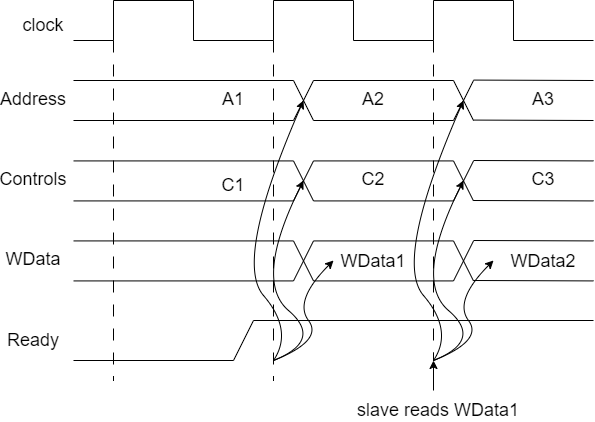

The diagram above was exported from draw.io. Its source (the exported page's mxGraphModel, read from the mxfile embedded in the PNG):
<mxGraphModel dx="709" dy="755" grid="1" gridSize="10" guides="1" tooltips="1" connect="1" arrows="1" fold="1" page="1" pageScale="1" pageWidth="827" pageHeight="1169" math="0" shadow="0">
  <root>
    <mxCell id="0" />
    <mxCell id="1" parent="0" />
    <mxCell id="6qIAwMOOPH3zpNrzvaVR-1" value="" style="endArrow=none;html=1;rounded=0;" edge="1" parent="1">
      <mxGeometry width="50" height="50" relative="1" as="geometry">
        <mxPoint x="120" y="160" as="sourcePoint" />
        <mxPoint x="160" y="160" as="targetPoint" />
      </mxGeometry>
    </mxCell>
    <mxCell id="6qIAwMOOPH3zpNrzvaVR-2" value="" style="endArrow=none;html=1;rounded=0;" edge="1" parent="1">
      <mxGeometry width="50" height="50" relative="1" as="geometry">
        <mxPoint x="160" y="120" as="sourcePoint" />
        <mxPoint x="240" y="120" as="targetPoint" />
      </mxGeometry>
    </mxCell>
    <mxCell id="6qIAwMOOPH3zpNrzvaVR-3" value="" style="endArrow=none;html=1;rounded=0;" edge="1" parent="1">
      <mxGeometry width="50" height="50" relative="1" as="geometry">
        <mxPoint x="240" y="160" as="sourcePoint" />
        <mxPoint x="320" y="160" as="targetPoint" />
      </mxGeometry>
    </mxCell>
    <mxCell id="6qIAwMOOPH3zpNrzvaVR-4" value="" style="endArrow=none;html=1;rounded=0;" edge="1" parent="1">
      <mxGeometry width="50" height="50" relative="1" as="geometry">
        <mxPoint x="160" y="160" as="sourcePoint" />
        <mxPoint x="160" y="120" as="targetPoint" />
      </mxGeometry>
    </mxCell>
    <mxCell id="6qIAwMOOPH3zpNrzvaVR-5" value="" style="endArrow=none;html=1;rounded=0;" edge="1" parent="1">
      <mxGeometry width="50" height="50" relative="1" as="geometry">
        <mxPoint x="240" y="160" as="sourcePoint" />
        <mxPoint x="240" y="120" as="targetPoint" />
      </mxGeometry>
    </mxCell>
    <mxCell id="6qIAwMOOPH3zpNrzvaVR-6" value="" style="endArrow=none;html=1;rounded=0;" edge="1" parent="1">
      <mxGeometry width="50" height="50" relative="1" as="geometry">
        <mxPoint x="320" y="120" as="sourcePoint" />
        <mxPoint x="400" y="120" as="targetPoint" />
      </mxGeometry>
    </mxCell>
    <mxCell id="6qIAwMOOPH3zpNrzvaVR-7" value="" style="endArrow=none;html=1;rounded=0;" edge="1" parent="1">
      <mxGeometry width="50" height="50" relative="1" as="geometry">
        <mxPoint x="400" y="160" as="sourcePoint" />
        <mxPoint x="480" y="160" as="targetPoint" />
      </mxGeometry>
    </mxCell>
    <mxCell id="6qIAwMOOPH3zpNrzvaVR-8" value="" style="endArrow=none;html=1;rounded=0;" edge="1" parent="1">
      <mxGeometry width="50" height="50" relative="1" as="geometry">
        <mxPoint x="320" y="160" as="sourcePoint" />
        <mxPoint x="320" y="120" as="targetPoint" />
      </mxGeometry>
    </mxCell>
    <mxCell id="6qIAwMOOPH3zpNrzvaVR-9" value="" style="endArrow=none;html=1;rounded=0;" edge="1" parent="1">
      <mxGeometry width="50" height="50" relative="1" as="geometry">
        <mxPoint x="400" y="160" as="sourcePoint" />
        <mxPoint x="400" y="120" as="targetPoint" />
      </mxGeometry>
    </mxCell>
    <mxCell id="6qIAwMOOPH3zpNrzvaVR-10" value="" style="endArrow=none;html=1;rounded=0;" edge="1" parent="1">
      <mxGeometry width="50" height="50" relative="1" as="geometry">
        <mxPoint x="480" y="120" as="sourcePoint" />
        <mxPoint x="560" y="120" as="targetPoint" />
      </mxGeometry>
    </mxCell>
    <mxCell id="6qIAwMOOPH3zpNrzvaVR-11" value="" style="endArrow=none;html=1;rounded=0;" edge="1" parent="1">
      <mxGeometry width="50" height="50" relative="1" as="geometry">
        <mxPoint x="560" y="160" as="sourcePoint" />
        <mxPoint x="640" y="160" as="targetPoint" />
      </mxGeometry>
    </mxCell>
    <mxCell id="6qIAwMOOPH3zpNrzvaVR-12" value="" style="endArrow=none;html=1;rounded=0;" edge="1" parent="1">
      <mxGeometry width="50" height="50" relative="1" as="geometry">
        <mxPoint x="480" y="160" as="sourcePoint" />
        <mxPoint x="480" y="120" as="targetPoint" />
      </mxGeometry>
    </mxCell>
    <mxCell id="6qIAwMOOPH3zpNrzvaVR-13" value="" style="endArrow=none;html=1;rounded=0;" edge="1" parent="1">
      <mxGeometry width="50" height="50" relative="1" as="geometry">
        <mxPoint x="560" y="160" as="sourcePoint" />
        <mxPoint x="560" y="120" as="targetPoint" />
      </mxGeometry>
    </mxCell>
    <mxCell id="6qIAwMOOPH3zpNrzvaVR-14" value="&lt;font style=&quot;font-size: 18px;&quot;&gt;clock&lt;/font&gt;" style="text;strokeColor=none;align=center;fillColor=none;html=1;verticalAlign=middle;whiteSpace=wrap;rounded=0;" vertex="1" parent="1">
      <mxGeometry x="60" y="130" width="60" height="30" as="geometry" />
    </mxCell>
    <mxCell id="6qIAwMOOPH3zpNrzvaVR-15" value="" style="endArrow=none;html=1;rounded=0;" edge="1" parent="1">
      <mxGeometry width="50" height="50" relative="1" as="geometry">
        <mxPoint x="340" y="200" as="sourcePoint" />
        <mxPoint x="120" y="200" as="targetPoint" />
      </mxGeometry>
    </mxCell>
    <mxCell id="6qIAwMOOPH3zpNrzvaVR-16" value="&lt;font style=&quot;font-size: 18px;&quot;&gt;Address&lt;/font&gt;" style="text;strokeColor=none;align=center;fillColor=none;html=1;verticalAlign=middle;whiteSpace=wrap;rounded=0;" vertex="1" parent="1">
      <mxGeometry x="50" y="204" width="60" height="30" as="geometry" />
    </mxCell>
    <mxCell id="6qIAwMOOPH3zpNrzvaVR-17" value="" style="endArrow=none;html=1;rounded=0;" edge="1" parent="1">
      <mxGeometry width="50" height="50" relative="1" as="geometry">
        <mxPoint x="340" y="240" as="sourcePoint" />
        <mxPoint x="120" y="240" as="targetPoint" />
      </mxGeometry>
    </mxCell>
    <mxCell id="6qIAwMOOPH3zpNrzvaVR-18" value="" style="endArrow=none;html=1;rounded=0;" edge="1" parent="1">
      <mxGeometry width="50" height="50" relative="1" as="geometry">
        <mxPoint x="360" y="240" as="sourcePoint" />
        <mxPoint x="340" y="200" as="targetPoint" />
      </mxGeometry>
    </mxCell>
    <mxCell id="6qIAwMOOPH3zpNrzvaVR-19" value="" style="endArrow=none;html=1;rounded=0;" edge="1" parent="1">
      <mxGeometry width="50" height="50" relative="1" as="geometry">
        <mxPoint x="360" y="200" as="sourcePoint" />
        <mxPoint x="340" y="240" as="targetPoint" />
      </mxGeometry>
    </mxCell>
    <mxCell id="6qIAwMOOPH3zpNrzvaVR-20" value="" style="endArrow=none;html=1;rounded=0;" edge="1" parent="1">
      <mxGeometry width="50" height="50" relative="1" as="geometry">
        <mxPoint x="500" y="200" as="sourcePoint" />
        <mxPoint x="360" y="200" as="targetPoint" />
      </mxGeometry>
    </mxCell>
    <mxCell id="6qIAwMOOPH3zpNrzvaVR-21" value="" style="endArrow=none;html=1;rounded=0;" edge="1" parent="1">
      <mxGeometry width="50" height="50" relative="1" as="geometry">
        <mxPoint x="500" y="240" as="sourcePoint" />
        <mxPoint x="360" y="240" as="targetPoint" />
      </mxGeometry>
    </mxCell>
    <mxCell id="6qIAwMOOPH3zpNrzvaVR-22" value="" style="endArrow=none;html=1;rounded=0;" edge="1" parent="1">
      <mxGeometry width="50" height="50" relative="1" as="geometry">
        <mxPoint x="520" y="240" as="sourcePoint" />
        <mxPoint x="500" y="200" as="targetPoint" />
      </mxGeometry>
    </mxCell>
    <mxCell id="6qIAwMOOPH3zpNrzvaVR-23" value="" style="endArrow=none;html=1;rounded=0;" edge="1" parent="1">
      <mxGeometry width="50" height="50" relative="1" as="geometry">
        <mxPoint x="520" y="200" as="sourcePoint" />
        <mxPoint x="500" y="240" as="targetPoint" />
      </mxGeometry>
    </mxCell>
    <mxCell id="6qIAwMOOPH3zpNrzvaVR-24" value="" style="endArrow=none;html=1;rounded=0;" edge="1" parent="1">
      <mxGeometry width="50" height="50" relative="1" as="geometry">
        <mxPoint x="640" y="200" as="sourcePoint" />
        <mxPoint x="520" y="199.58" as="targetPoint" />
      </mxGeometry>
    </mxCell>
    <mxCell id="6qIAwMOOPH3zpNrzvaVR-25" value="" style="endArrow=none;html=1;rounded=0;" edge="1" parent="1">
      <mxGeometry width="50" height="50" relative="1" as="geometry">
        <mxPoint x="640" y="240" as="sourcePoint" />
        <mxPoint x="520" y="239.58" as="targetPoint" />
      </mxGeometry>
    </mxCell>
    <mxCell id="6qIAwMOOPH3zpNrzvaVR-43" value="" style="endArrow=none;html=1;rounded=0;" edge="1" parent="1">
      <mxGeometry width="50" height="50" relative="1" as="geometry">
        <mxPoint x="340" y="280.42" as="sourcePoint" />
        <mxPoint x="120" y="280.42" as="targetPoint" />
      </mxGeometry>
    </mxCell>
    <mxCell id="6qIAwMOOPH3zpNrzvaVR-44" value="&lt;font style=&quot;font-size: 18px;&quot;&gt;Controls&lt;/font&gt;" style="text;strokeColor=none;align=center;fillColor=none;html=1;verticalAlign=middle;whiteSpace=wrap;rounded=0;" vertex="1" parent="1">
      <mxGeometry x="50" y="284.42" width="60" height="30" as="geometry" />
    </mxCell>
    <mxCell id="6qIAwMOOPH3zpNrzvaVR-45" value="" style="endArrow=none;html=1;rounded=0;" edge="1" parent="1">
      <mxGeometry width="50" height="50" relative="1" as="geometry">
        <mxPoint x="340" y="320.42" as="sourcePoint" />
        <mxPoint x="120" y="320.42" as="targetPoint" />
      </mxGeometry>
    </mxCell>
    <mxCell id="6qIAwMOOPH3zpNrzvaVR-46" value="" style="endArrow=none;html=1;rounded=0;" edge="1" parent="1">
      <mxGeometry width="50" height="50" relative="1" as="geometry">
        <mxPoint x="360" y="320.42" as="sourcePoint" />
        <mxPoint x="340" y="280.42" as="targetPoint" />
      </mxGeometry>
    </mxCell>
    <mxCell id="6qIAwMOOPH3zpNrzvaVR-47" value="" style="endArrow=none;html=1;rounded=0;" edge="1" parent="1">
      <mxGeometry width="50" height="50" relative="1" as="geometry">
        <mxPoint x="360" y="280.42" as="sourcePoint" />
        <mxPoint x="340" y="320.42" as="targetPoint" />
      </mxGeometry>
    </mxCell>
    <mxCell id="6qIAwMOOPH3zpNrzvaVR-48" value="" style="endArrow=none;html=1;rounded=0;" edge="1" parent="1">
      <mxGeometry width="50" height="50" relative="1" as="geometry">
        <mxPoint x="500" y="280.42" as="sourcePoint" />
        <mxPoint x="360" y="280.42" as="targetPoint" />
      </mxGeometry>
    </mxCell>
    <mxCell id="6qIAwMOOPH3zpNrzvaVR-49" value="" style="endArrow=none;html=1;rounded=0;" edge="1" parent="1">
      <mxGeometry width="50" height="50" relative="1" as="geometry">
        <mxPoint x="500" y="320.42" as="sourcePoint" />
        <mxPoint x="360" y="320.42" as="targetPoint" />
      </mxGeometry>
    </mxCell>
    <mxCell id="6qIAwMOOPH3zpNrzvaVR-50" value="" style="endArrow=none;html=1;rounded=0;" edge="1" parent="1">
      <mxGeometry width="50" height="50" relative="1" as="geometry">
        <mxPoint x="520" y="320.42" as="sourcePoint" />
        <mxPoint x="500" y="280.42" as="targetPoint" />
      </mxGeometry>
    </mxCell>
    <mxCell id="6qIAwMOOPH3zpNrzvaVR-51" value="" style="endArrow=none;html=1;rounded=0;" edge="1" parent="1">
      <mxGeometry width="50" height="50" relative="1" as="geometry">
        <mxPoint x="520" y="280.42" as="sourcePoint" />
        <mxPoint x="500" y="320.42" as="targetPoint" />
      </mxGeometry>
    </mxCell>
    <mxCell id="6qIAwMOOPH3zpNrzvaVR-52" value="" style="endArrow=none;html=1;rounded=0;" edge="1" parent="1">
      <mxGeometry width="50" height="50" relative="1" as="geometry">
        <mxPoint x="640" y="280.42" as="sourcePoint" />
        <mxPoint x="520" y="280" as="targetPoint" />
      </mxGeometry>
    </mxCell>
    <mxCell id="6qIAwMOOPH3zpNrzvaVR-53" value="" style="endArrow=none;html=1;rounded=0;" edge="1" parent="1">
      <mxGeometry width="50" height="50" relative="1" as="geometry">
        <mxPoint x="640" y="320.42" as="sourcePoint" />
        <mxPoint x="520" y="320" as="targetPoint" />
      </mxGeometry>
    </mxCell>
    <mxCell id="6qIAwMOOPH3zpNrzvaVR-54" value="" style="endArrow=none;html=1;rounded=0;" edge="1" parent="1">
      <mxGeometry width="50" height="50" relative="1" as="geometry">
        <mxPoint x="340" y="360.42" as="sourcePoint" />
        <mxPoint x="120" y="360.42" as="targetPoint" />
      </mxGeometry>
    </mxCell>
    <mxCell id="6qIAwMOOPH3zpNrzvaVR-55" value="&lt;font style=&quot;font-size: 18px;&quot;&gt;WData&lt;/font&gt;" style="text;strokeColor=none;align=center;fillColor=none;html=1;verticalAlign=middle;whiteSpace=wrap;rounded=0;" vertex="1" parent="1">
      <mxGeometry x="50" y="364.42" width="60" height="30" as="geometry" />
    </mxCell>
    <mxCell id="6qIAwMOOPH3zpNrzvaVR-56" value="" style="endArrow=none;html=1;rounded=0;" edge="1" parent="1">
      <mxGeometry width="50" height="50" relative="1" as="geometry">
        <mxPoint x="340" y="400.42" as="sourcePoint" />
        <mxPoint x="120" y="400.42" as="targetPoint" />
      </mxGeometry>
    </mxCell>
    <mxCell id="6qIAwMOOPH3zpNrzvaVR-57" value="" style="endArrow=none;html=1;rounded=0;" edge="1" parent="1">
      <mxGeometry width="50" height="50" relative="1" as="geometry">
        <mxPoint x="360" y="400.42" as="sourcePoint" />
        <mxPoint x="340" y="360.42" as="targetPoint" />
      </mxGeometry>
    </mxCell>
    <mxCell id="6qIAwMOOPH3zpNrzvaVR-58" value="" style="endArrow=none;html=1;rounded=0;" edge="1" parent="1">
      <mxGeometry width="50" height="50" relative="1" as="geometry">
        <mxPoint x="360" y="360.42" as="sourcePoint" />
        <mxPoint x="340" y="400.42" as="targetPoint" />
      </mxGeometry>
    </mxCell>
    <mxCell id="6qIAwMOOPH3zpNrzvaVR-59" value="" style="endArrow=none;html=1;rounded=0;" edge="1" parent="1">
      <mxGeometry width="50" height="50" relative="1" as="geometry">
        <mxPoint x="500" y="360.42" as="sourcePoint" />
        <mxPoint x="360" y="360.42" as="targetPoint" />
      </mxGeometry>
    </mxCell>
    <mxCell id="6qIAwMOOPH3zpNrzvaVR-60" value="" style="endArrow=none;html=1;rounded=0;" edge="1" parent="1">
      <mxGeometry width="50" height="50" relative="1" as="geometry">
        <mxPoint x="500" y="400.42" as="sourcePoint" />
        <mxPoint x="360" y="400.42" as="targetPoint" />
      </mxGeometry>
    </mxCell>
    <mxCell id="6qIAwMOOPH3zpNrzvaVR-61" value="" style="endArrow=none;html=1;rounded=0;" edge="1" parent="1">
      <mxGeometry width="50" height="50" relative="1" as="geometry">
        <mxPoint x="520" y="400.42" as="sourcePoint" />
        <mxPoint x="500" y="360.42" as="targetPoint" />
      </mxGeometry>
    </mxCell>
    <mxCell id="6qIAwMOOPH3zpNrzvaVR-62" value="" style="endArrow=none;html=1;rounded=0;" edge="1" parent="1">
      <mxGeometry width="50" height="50" relative="1" as="geometry">
        <mxPoint x="520" y="360.42" as="sourcePoint" />
        <mxPoint x="500" y="400.42" as="targetPoint" />
      </mxGeometry>
    </mxCell>
    <mxCell id="6qIAwMOOPH3zpNrzvaVR-63" value="" style="endArrow=none;html=1;rounded=0;" edge="1" parent="1">
      <mxGeometry width="50" height="50" relative="1" as="geometry">
        <mxPoint x="640" y="360.42" as="sourcePoint" />
        <mxPoint x="520" y="360" as="targetPoint" />
      </mxGeometry>
    </mxCell>
    <mxCell id="6qIAwMOOPH3zpNrzvaVR-64" value="" style="endArrow=none;html=1;rounded=0;" edge="1" parent="1">
      <mxGeometry width="50" height="50" relative="1" as="geometry">
        <mxPoint x="640" y="400.42" as="sourcePoint" />
        <mxPoint x="520" y="400" as="targetPoint" />
      </mxGeometry>
    </mxCell>
    <mxCell id="6qIAwMOOPH3zpNrzvaVR-65" value="" style="endArrow=none;html=1;rounded=0;" edge="1" parent="1">
      <mxGeometry width="50" height="50" relative="1" as="geometry">
        <mxPoint x="280" y="480" as="sourcePoint" />
        <mxPoint x="120" y="480" as="targetPoint" />
      </mxGeometry>
    </mxCell>
    <mxCell id="6qIAwMOOPH3zpNrzvaVR-66" value="" style="endArrow=none;html=1;rounded=0;" edge="1" parent="1">
      <mxGeometry width="50" height="50" relative="1" as="geometry">
        <mxPoint x="280" y="480" as="sourcePoint" />
        <mxPoint x="300" y="440" as="targetPoint" />
      </mxGeometry>
    </mxCell>
    <mxCell id="6qIAwMOOPH3zpNrzvaVR-67" value="" style="endArrow=none;html=1;rounded=0;" edge="1" parent="1">
      <mxGeometry width="50" height="50" relative="1" as="geometry">
        <mxPoint x="640" y="440" as="sourcePoint" />
        <mxPoint x="300" y="440" as="targetPoint" />
      </mxGeometry>
    </mxCell>
    <mxCell id="6qIAwMOOPH3zpNrzvaVR-68" value="" style="endArrow=none;html=1;rounded=0;dashed=1;dashPattern=12 12;" edge="1" parent="1">
      <mxGeometry width="50" height="50" relative="1" as="geometry">
        <mxPoint x="320" y="160" as="sourcePoint" />
        <mxPoint x="320" y="500" as="targetPoint" />
      </mxGeometry>
    </mxCell>
    <mxCell id="6qIAwMOOPH3zpNrzvaVR-69" value="" style="endArrow=none;html=1;rounded=0;dashed=1;dashPattern=12 12;" edge="1" parent="1">
      <mxGeometry width="50" height="50" relative="1" as="geometry">
        <mxPoint x="160" y="160" as="sourcePoint" />
        <mxPoint x="160" y="500" as="targetPoint" />
      </mxGeometry>
    </mxCell>
    <mxCell id="6qIAwMOOPH3zpNrzvaVR-70" value="" style="endArrow=none;html=1;rounded=0;dashed=1;dashPattern=12 12;" edge="1" parent="1">
      <mxGeometry width="50" height="50" relative="1" as="geometry">
        <mxPoint x="480" y="160" as="sourcePoint" />
        <mxPoint x="480" y="480" as="targetPoint" />
      </mxGeometry>
    </mxCell>
    <mxCell id="6qIAwMOOPH3zpNrzvaVR-73" value="&lt;font style=&quot;font-size: 18px;&quot;&gt;Ready&lt;/font&gt;" style="text;strokeColor=none;align=center;fillColor=none;html=1;verticalAlign=middle;whiteSpace=wrap;rounded=0;" vertex="1" parent="1">
      <mxGeometry x="50" y="445" width="60" height="30" as="geometry" />
    </mxCell>
    <mxCell id="6qIAwMOOPH3zpNrzvaVR-74" value="&lt;font style=&quot;font-size: 18px;&quot;&gt;A1&lt;/font&gt;" style="text;strokeColor=none;align=center;fillColor=none;html=1;verticalAlign=middle;whiteSpace=wrap;rounded=0;" vertex="1" parent="1">
      <mxGeometry x="250" y="204" width="60" height="30" as="geometry" />
    </mxCell>
    <mxCell id="6qIAwMOOPH3zpNrzvaVR-75" value="&lt;font style=&quot;font-size: 18px;&quot;&gt;C1&lt;/font&gt;" style="text;strokeColor=none;align=center;fillColor=none;html=1;verticalAlign=middle;whiteSpace=wrap;rounded=0;" vertex="1" parent="1">
      <mxGeometry x="250" y="290" width="60" height="30" as="geometry" />
    </mxCell>
    <mxCell id="6qIAwMOOPH3zpNrzvaVR-76" value="&lt;font style=&quot;font-size: 18px;&quot;&gt;A2&lt;/font&gt;" style="text;strokeColor=none;align=center;fillColor=none;html=1;verticalAlign=middle;whiteSpace=wrap;rounded=0;" vertex="1" parent="1">
      <mxGeometry x="390" y="204" width="60" height="30" as="geometry" />
    </mxCell>
    <mxCell id="6qIAwMOOPH3zpNrzvaVR-77" value="&lt;font style=&quot;font-size: 18px;&quot;&gt;C2&lt;/font&gt;" style="text;strokeColor=none;align=center;fillColor=none;html=1;verticalAlign=middle;whiteSpace=wrap;rounded=0;" vertex="1" parent="1">
      <mxGeometry x="390" y="284.42" width="60" height="30" as="geometry" />
    </mxCell>
    <mxCell id="6qIAwMOOPH3zpNrzvaVR-78" value="&lt;font style=&quot;font-size: 18px;&quot;&gt;WData1&lt;/font&gt;" style="text;strokeColor=none;align=center;fillColor=none;html=1;verticalAlign=middle;whiteSpace=wrap;rounded=0;" vertex="1" parent="1">
      <mxGeometry x="390" y="366" width="60" height="30" as="geometry" />
    </mxCell>
    <mxCell id="6qIAwMOOPH3zpNrzvaVR-79" value="&lt;font style=&quot;font-size: 18px;&quot;&gt;WData2&lt;/font&gt;" style="text;strokeColor=none;align=center;fillColor=none;html=1;verticalAlign=middle;whiteSpace=wrap;rounded=0;" vertex="1" parent="1">
      <mxGeometry x="560" y="366" width="60" height="30" as="geometry" />
    </mxCell>
    <mxCell id="6qIAwMOOPH3zpNrzvaVR-80" value="&lt;font style=&quot;font-size: 18px;&quot;&gt;C3&lt;/font&gt;" style="text;strokeColor=none;align=center;fillColor=none;html=1;verticalAlign=middle;whiteSpace=wrap;rounded=0;" vertex="1" parent="1">
      <mxGeometry x="560" y="284.42" width="60" height="30" as="geometry" />
    </mxCell>
    <mxCell id="6qIAwMOOPH3zpNrzvaVR-81" value="&lt;font style=&quot;font-size: 18px;&quot;&gt;A3&lt;/font&gt;" style="text;strokeColor=none;align=center;fillColor=none;html=1;verticalAlign=middle;whiteSpace=wrap;rounded=0;" vertex="1" parent="1">
      <mxGeometry x="560" y="204" width="60" height="30" as="geometry" />
    </mxCell>
    <mxCell id="6qIAwMOOPH3zpNrzvaVR-82" value="" style="endArrow=classic;html=1;rounded=0;" edge="1" parent="1">
      <mxGeometry width="50" height="50" relative="1" as="geometry">
        <mxPoint x="480" y="510" as="sourcePoint" />
        <mxPoint x="480" y="480" as="targetPoint" />
      </mxGeometry>
    </mxCell>
    <mxCell id="6qIAwMOOPH3zpNrzvaVR-83" value="&lt;font style=&quot;font-size: 18px;&quot;&gt;slave reads WData1&lt;/font&gt;" style="text;strokeColor=none;align=center;fillColor=none;html=1;verticalAlign=middle;whiteSpace=wrap;rounded=0;" vertex="1" parent="1">
      <mxGeometry x="400" y="520" width="170" height="20" as="geometry" />
    </mxCell>
    <mxCell id="6qIAwMOOPH3zpNrzvaVR-84" value="" style="curved=1;endArrow=classic;html=1;rounded=0;" edge="1" parent="1">
      <mxGeometry width="50" height="50" relative="1" as="geometry">
        <mxPoint x="320" y="480" as="sourcePoint" />
        <mxPoint x="380" y="380" as="targetPoint" />
        <Array as="points">
          <mxPoint x="370" y="460" />
          <mxPoint x="340" y="420" />
        </Array>
      </mxGeometry>
    </mxCell>
    <mxCell id="6qIAwMOOPH3zpNrzvaVR-88" value="" style="curved=1;endArrow=classic;html=1;rounded=0;" edge="1" parent="1">
      <mxGeometry width="50" height="50" relative="1" as="geometry">
        <mxPoint x="320" y="480" as="sourcePoint" />
        <mxPoint x="350" y="300" as="targetPoint" />
        <Array as="points">
          <mxPoint x="370" y="460" />
          <mxPoint x="300" y="400" />
        </Array>
      </mxGeometry>
    </mxCell>
    <mxCell id="6qIAwMOOPH3zpNrzvaVR-89" value="" style="curved=1;endArrow=classic;html=1;rounded=0;" edge="1" parent="1">
      <mxGeometry width="50" height="50" relative="1" as="geometry">
        <mxPoint x="320" y="480" as="sourcePoint" />
        <mxPoint x="350" y="220" as="targetPoint" />
        <Array as="points">
          <mxPoint x="340" y="450" />
          <mxPoint x="280" y="380" />
        </Array>
      </mxGeometry>
    </mxCell>
    <mxCell id="6qIAwMOOPH3zpNrzvaVR-90" value="" style="curved=1;endArrow=classic;html=1;rounded=0;" edge="1" parent="1">
      <mxGeometry width="50" height="50" relative="1" as="geometry">
        <mxPoint x="480" y="480" as="sourcePoint" />
        <mxPoint x="540" y="380" as="targetPoint" />
        <Array as="points">
          <mxPoint x="530" y="460" />
          <mxPoint x="500" y="420" />
        </Array>
      </mxGeometry>
    </mxCell>
    <mxCell id="6qIAwMOOPH3zpNrzvaVR-91" value="" style="curved=1;endArrow=classic;html=1;rounded=0;" edge="1" parent="1">
      <mxGeometry width="50" height="50" relative="1" as="geometry">
        <mxPoint x="480" y="480" as="sourcePoint" />
        <mxPoint x="510" y="300" as="targetPoint" />
        <Array as="points">
          <mxPoint x="530" y="460" />
          <mxPoint x="460" y="400" />
        </Array>
      </mxGeometry>
    </mxCell>
    <mxCell id="6qIAwMOOPH3zpNrzvaVR-92" value="" style="curved=1;endArrow=classic;html=1;rounded=0;" edge="1" parent="1">
      <mxGeometry width="50" height="50" relative="1" as="geometry">
        <mxPoint x="480" y="480" as="sourcePoint" />
        <mxPoint x="510" y="220" as="targetPoint" />
        <Array as="points">
          <mxPoint x="500" y="450" />
          <mxPoint x="440" y="380" />
        </Array>
      </mxGeometry>
    </mxCell>
  </root>
</mxGraphModel>